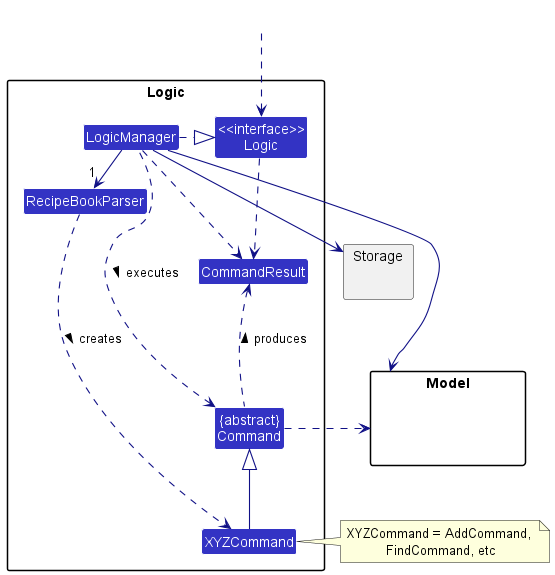

The diagram above was rendered by PlantUML. Its source (embedded in the PNG):
@startuml
!include style.puml
skinparam arrowThickness 1.1
skinparam arrowColor LOGIC_COLOR_T4
skinparam classBackgroundColor LOGIC_COLOR

package Logic {

Class RecipeBookParser
Class XYZCommand
Class CommandResult
Class "{abstract}\nCommand" as Command


Class "<<interface>>\nLogic" as Logic
Class LogicManager
}

package Model{
Class HiddenModel #FFFFFF
}

package Storage{
}

Class HiddenOutside #FFFFFF
HiddenOutside ..> Logic

LogicManager .right.|> Logic
LogicManager -right->"1" RecipeBookParser
RecipeBookParser ..> XYZCommand : creates >

XYZCommand -up-|> Command
LogicManager .left.> Command : executes >

LogicManager --> Model
LogicManager --> Storage
Storage --[hidden] Model
Command .[hidden]up.> Storage
Command .right.> Model
note right of XYZCommand: XYZCommand = AddCommand, \nFindCommand, etc

Logic ..> CommandResult
LogicManager .down.> CommandResult
Command .up.> CommandResult : produces >
@enduml